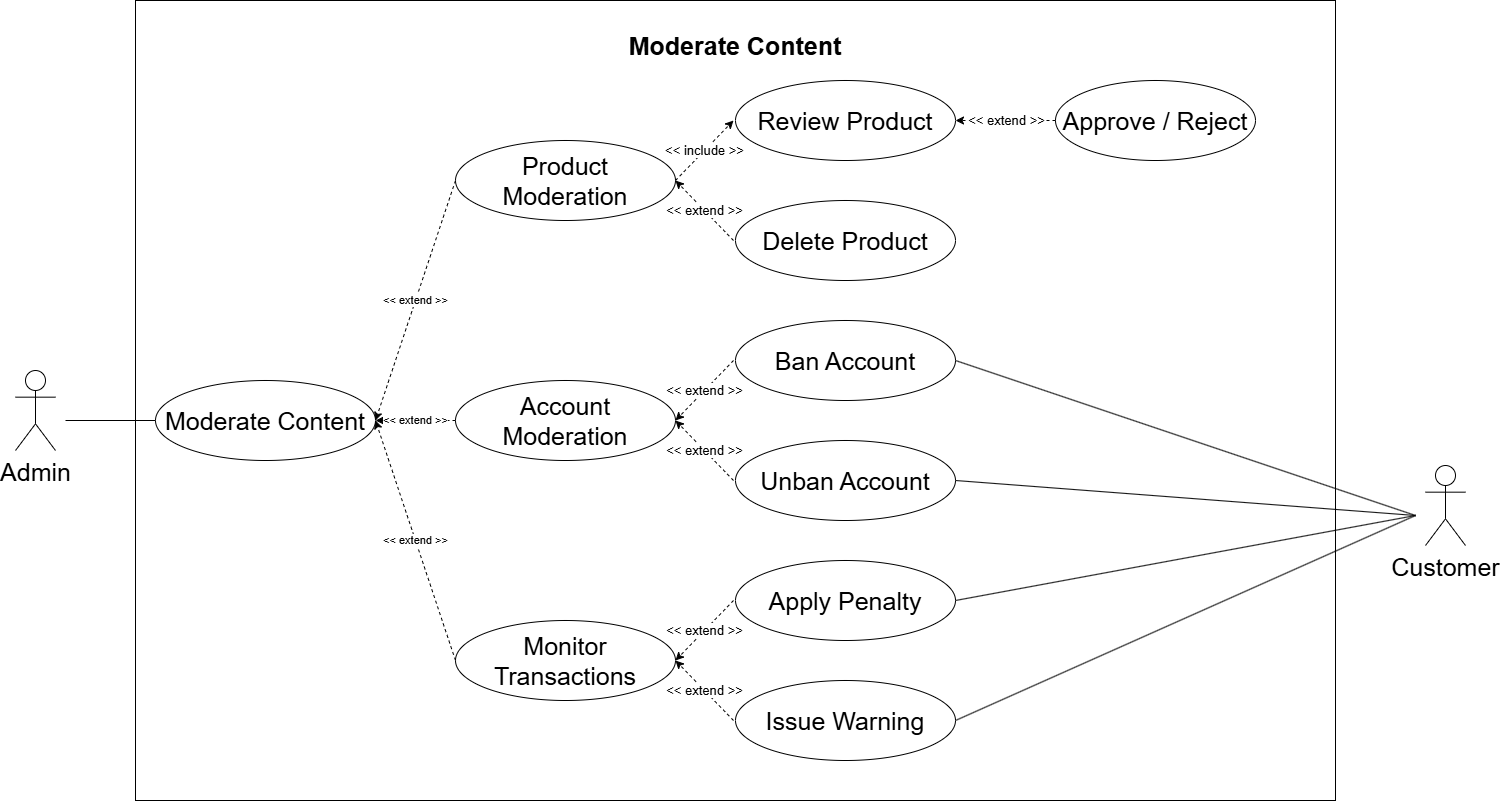

The diagram above was exported from draw.io. Its source (the exported page's mxGraphModel, read from the mxfile embedded in the PNG):
<mxGraphModel dx="2227" dy="1251" grid="1" gridSize="10" guides="1" tooltips="1" connect="1" arrows="1" fold="1" page="1" pageScale="1" pageWidth="850" pageHeight="1100" background="#FFFFFF" math="0" shadow="0">
  <root>
    <mxCell id="0" />
    <mxCell id="1" parent="0" />
    <mxCell id="64" value="" style="rounded=0;whiteSpace=wrap;html=1;" vertex="1" parent="1">
      <mxGeometry x="200" y="80" width="1200" height="800" as="geometry" />
    </mxCell>
    <mxCell id="3" value="Moderate Content" style="ellipse;whiteSpace=wrap;html=1;fontSize=25;" parent="1" vertex="1">
      <mxGeometry x="220" y="460" width="220" height="80" as="geometry" />
    </mxCell>
    <mxCell id="5" value="Product Moderation" style="ellipse;whiteSpace=wrap;html=1;fontSize=25;" parent="1" vertex="1">
      <mxGeometry x="520" y="220" width="220" height="80" as="geometry" />
    </mxCell>
    <mxCell id="7" value="Review Product" style="ellipse;whiteSpace=wrap;html=1;fontSize=25;" parent="1" vertex="1">
      <mxGeometry x="800" y="160" width="220" height="80" as="geometry" />
    </mxCell>
    <mxCell id="10" value="Approve / Reject" style="ellipse;whiteSpace=wrap;html=1;fontSize=25;" parent="1" vertex="1">
      <mxGeometry x="1120" y="160" width="200" height="80" as="geometry" />
    </mxCell>
    <mxCell id="11" value="&amp;lt;&amp;lt; extend &amp;gt;&amp;gt;" style="edgeStyle=none;html=1;entryX=1;entryY=0.5;entryDx=0;entryDy=0;exitX=0;exitY=0.5;exitDx=0;exitDy=0;dashed=1;fontSize=13;" parent="1" source="10" target="7" edge="1">
      <mxGeometry relative="1" as="geometry">
        <mxPoint x="1110" y="40" as="sourcePoint" />
        <mxPoint x="1020" y="260" as="targetPoint" />
      </mxGeometry>
    </mxCell>
    <mxCell id="14" value="Delete Product" style="ellipse;whiteSpace=wrap;html=1;fontSize=25;" parent="1" vertex="1">
      <mxGeometry x="800" y="280" width="220" height="80" as="geometry" />
    </mxCell>
    <mxCell id="15" value="&amp;lt;&amp;lt; extend &amp;gt;&amp;gt;" style="edgeStyle=none;html=1;entryX=1;entryY=0.5;entryDx=0;entryDy=0;exitX=0;exitY=0.5;exitDx=0;exitDy=0;dashed=1;fontSize=13;" parent="1" target="5" edge="1">
      <mxGeometry relative="1" as="geometry">
        <mxPoint x="798" y="320" as="sourcePoint" />
        <mxPoint x="718" y="260" as="targetPoint" />
      </mxGeometry>
    </mxCell>
    <mxCell id="16" value="Account Moderation" style="ellipse;whiteSpace=wrap;html=1;fontSize=25;" parent="1" vertex="1">
      <mxGeometry x="520" y="460" width="220" height="80" as="geometry" />
    </mxCell>
    <mxCell id="20" value="Ban Account" style="ellipse;whiteSpace=wrap;html=1;fontSize=25;" parent="1" vertex="1">
      <mxGeometry x="800" y="400" width="220" height="80" as="geometry" />
    </mxCell>
    <mxCell id="21" value="&amp;lt;&amp;lt; extend &amp;gt;&amp;gt;" style="edgeStyle=none;html=1;exitX=0;exitY=0.5;exitDx=0;exitDy=0;dashed=1;fontSize=13;entryX=1;entryY=0.5;entryDx=0;entryDy=0;" parent="1" target="16" edge="1">
      <mxGeometry relative="1" as="geometry">
        <mxPoint x="798" y="440" as="sourcePoint" />
        <mxPoint x="720" y="500" as="targetPoint" />
      </mxGeometry>
    </mxCell>
    <mxCell id="22" value="Unban Account" style="ellipse;whiteSpace=wrap;html=1;fontSize=25;" parent="1" vertex="1">
      <mxGeometry x="800" y="520" width="220" height="80" as="geometry" />
    </mxCell>
    <mxCell id="24" value="&amp;lt;&amp;lt; extend &amp;gt;&amp;gt;" style="edgeStyle=none;html=1;entryX=1;entryY=0.5;entryDx=0;entryDy=0;exitX=0;exitY=0.5;exitDx=0;exitDy=0;dashed=1;fontSize=13;" parent="1" target="16" edge="1">
      <mxGeometry relative="1" as="geometry">
        <mxPoint x="798" y="560" as="sourcePoint" />
        <mxPoint x="718" y="500" as="targetPoint" />
      </mxGeometry>
    </mxCell>
    <mxCell id="30" value="&amp;lt;&amp;lt; include &amp;gt;&amp;gt;" style="edgeStyle=none;html=1;entryX=0;entryY=0.5;entryDx=0;entryDy=0;exitX=1;exitY=0.5;exitDx=0;exitDy=0;dashed=1;fontSize=13;" parent="1" source="5" edge="1">
      <mxGeometry relative="1" as="geometry">
        <mxPoint x="718" y="260" as="sourcePoint" />
        <mxPoint x="798" y="200" as="targetPoint" />
      </mxGeometry>
    </mxCell>
    <mxCell id="32" value="Monitor Transactions" style="ellipse;whiteSpace=wrap;html=1;fontSize=25;" parent="1" vertex="1">
      <mxGeometry x="520" y="700" width="220" height="80" as="geometry" />
    </mxCell>
    <mxCell id="35" value="Issue Warning" style="ellipse;whiteSpace=wrap;html=1;fontSize=25;" parent="1" vertex="1">
      <mxGeometry x="800" y="760" width="220" height="80" as="geometry" />
    </mxCell>
    <mxCell id="36" value="Apply Penalty" style="ellipse;whiteSpace=wrap;html=1;fontSize=25;" parent="1" vertex="1">
      <mxGeometry x="800" y="640" width="220" height="80" as="geometry" />
    </mxCell>
    <mxCell id="37" value="&amp;lt;&amp;lt; extend &amp;gt;&amp;gt;" style="edgeStyle=none;html=1;entryX=1;entryY=0.5;entryDx=0;entryDy=0;exitX=0;exitY=0.5;exitDx=0;exitDy=0;dashed=1;fontSize=13;" parent="1" target="32" edge="1">
      <mxGeometry relative="1" as="geometry">
        <mxPoint x="798" y="800" as="sourcePoint" />
        <mxPoint x="718" y="740" as="targetPoint" />
      </mxGeometry>
    </mxCell>
    <mxCell id="38" value="&amp;lt;&amp;lt; extend &amp;gt;&amp;gt;" style="edgeStyle=none;html=1;entryX=1;entryY=0.5;entryDx=0;entryDy=0;exitX=0;exitY=0.5;exitDx=0;exitDy=0;dashed=1;fontSize=13;" parent="1" target="32" edge="1">
      <mxGeometry relative="1" as="geometry">
        <mxPoint x="798" y="680" as="sourcePoint" />
        <mxPoint x="718" y="740" as="targetPoint" />
      </mxGeometry>
    </mxCell>
    <mxCell id="40" value="Customer" style="shape=umlActor;verticalLabelPosition=bottom;verticalAlign=top;html=1;outlineConnect=0;fontSize=25;" parent="1" vertex="1">
      <mxGeometry x="1490" y="545" width="40" height="80" as="geometry" />
    </mxCell>
    <mxCell id="42" value="" style="endArrow=none;html=1;exitX=1;exitY=0.5;exitDx=0;exitDy=0;entryX=0;entryY=0.5;entryDx=0;entryDy=0;fontSize=20;" parent="1" source="20" target="44" edge="1">
      <mxGeometry width="50" height="50" relative="1" as="geometry">
        <mxPoint x="1120" y="510" as="sourcePoint" />
        <mxPoint x="1170" y="460" as="targetPoint" />
      </mxGeometry>
    </mxCell>
    <mxCell id="44" value="" style="rounded=0;whiteSpace=wrap;html=1;shadow=1;opacity=0;fontSize=25;" parent="1" vertex="1">
      <mxGeometry x="1480" y="540" width="60" height="110" as="geometry" />
    </mxCell>
    <mxCell id="45" value="" style="endArrow=none;html=1;exitX=1;exitY=0.5;exitDx=0;exitDy=0;entryX=0;entryY=0.5;entryDx=0;entryDy=0;fontSize=20;" parent="1" source="22" target="44" edge="1">
      <mxGeometry width="50" height="50" relative="1" as="geometry">
        <mxPoint x="1010" y="450" as="sourcePoint" />
        <mxPoint x="1360" y="570" as="targetPoint" />
      </mxGeometry>
    </mxCell>
    <mxCell id="46" value="" style="endArrow=none;html=1;exitX=1;exitY=0.5;exitDx=0;exitDy=0;entryX=0;entryY=0.5;entryDx=0;entryDy=0;fontSize=20;" parent="1" source="36" target="44" edge="1">
      <mxGeometry width="50" height="50" relative="1" as="geometry">
        <mxPoint x="1000" y="679.5" as="sourcePoint" />
        <mxPoint x="1350" y="679.5" as="targetPoint" />
      </mxGeometry>
    </mxCell>
    <mxCell id="52" value="Admin" style="shape=umlActor;verticalLabelPosition=bottom;verticalAlign=top;html=1;outlineConnect=0;fontSize=25;" parent="1" vertex="1">
      <mxGeometry x="80" y="450" width="40" height="80" as="geometry" />
    </mxCell>
    <mxCell id="53" value="" style="rounded=0;whiteSpace=wrap;html=1;shadow=1;opacity=0;fontSize=25;" parent="1" vertex="1">
      <mxGeometry x="70" y="445" width="60" height="110" as="geometry" />
    </mxCell>
    <mxCell id="54" value="" style="endArrow=none;html=1;exitX=1;exitY=0.5;exitDx=0;exitDy=0;entryX=0;entryY=0.5;entryDx=0;entryDy=0;" parent="1" source="53" target="3" edge="1">
      <mxGeometry width="50" height="50" relative="1" as="geometry">
        <mxPoint x="190" y="530" as="sourcePoint" />
        <mxPoint x="190.00000000000023" y="500" as="targetPoint" />
      </mxGeometry>
    </mxCell>
    <mxCell id="60" value="&amp;lt;&amp;lt; extend &amp;gt;&amp;gt;" style="edgeStyle=none;html=1;entryX=1;entryY=0.5;entryDx=0;entryDy=0;exitX=0;exitY=0.5;exitDx=0;exitDy=0;dashed=1;" parent="1" source="5" target="3" edge="1">
      <mxGeometry relative="1" as="geometry" />
    </mxCell>
    <mxCell id="61" value="&amp;lt;&amp;lt; extend &amp;gt;&amp;gt;" style="edgeStyle=none;html=1;entryX=1;entryY=0.5;entryDx=0;entryDy=0;exitX=0;exitY=0.5;exitDx=0;exitDy=0;dashed=1;" parent="1" source="16" target="3" edge="1">
      <mxGeometry x="0.0085" relative="1" as="geometry">
        <mxPoint x="500" y="500" as="sourcePoint" />
        <mxPoint x="452" y="518" as="targetPoint" />
        <mxPoint as="offset" />
      </mxGeometry>
    </mxCell>
    <mxCell id="62" value="&amp;lt;&amp;lt; extend &amp;gt;&amp;gt;" style="edgeStyle=none;html=1;entryX=1;entryY=0.5;entryDx=0;entryDy=0;exitX=0;exitY=0.5;exitDx=0;exitDy=0;dashed=1;" parent="1" source="32" target="3" edge="1">
      <mxGeometry relative="1" as="geometry">
        <mxPoint x="530" y="510" as="sourcePoint" />
        <mxPoint x="470" y="510" as="targetPoint" />
      </mxGeometry>
    </mxCell>
    <mxCell id="63" value="" style="endArrow=none;html=1;exitX=1;exitY=0.5;exitDx=0;exitDy=0;entryX=0;entryY=0.5;entryDx=0;entryDy=0;fontSize=20;" parent="1" source="35" target="44" edge="1">
      <mxGeometry width="50" height="50" relative="1" as="geometry">
        <mxPoint x="1030" y="690" as="sourcePoint" />
        <mxPoint x="1360" y="570" as="targetPoint" />
      </mxGeometry>
    </mxCell>
    <mxCell id="65" value="&lt;font style=&quot;font-size: 25px;&quot;&gt;&lt;b&gt;Moderate Content&lt;/b&gt;&lt;/font&gt;" style="text;html=1;align=center;verticalAlign=middle;whiteSpace=wrap;rounded=0;" vertex="1" parent="1">
      <mxGeometry x="680" y="110" width="240" height="30" as="geometry" />
    </mxCell>
  </root>
</mxGraphModel>